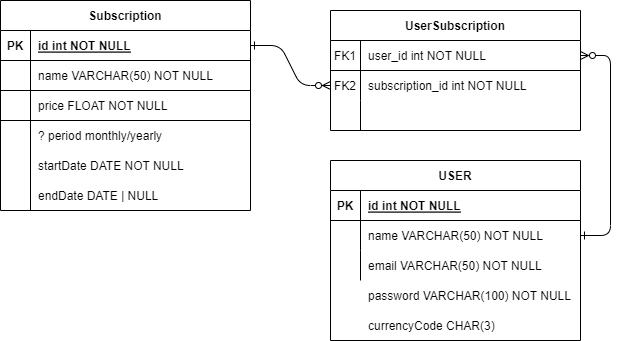

The diagram above was exported from draw.io. Its source (the exported page's mxGraphModel, read from the mxfile embedded in the PNG):
<mxGraphModel dx="975" dy="641" grid="1" gridSize="10" guides="1" tooltips="1" connect="1" arrows="1" fold="1" page="1" pageScale="1" pageWidth="850" pageHeight="1100" math="0" shadow="0" extFonts="Permanent Marker^https://fonts.googleapis.com/css?family=Permanent+Marker">
  <root>
    <mxCell id="0" />
    <mxCell id="1" parent="0" />
    <mxCell id="C-vyLk0tnHw3VtMMgP7b-1" value="" style="edgeStyle=entityRelationEdgeStyle;endArrow=ERzeroToMany;startArrow=ERone;endFill=1;startFill=0;" parent="1" source="C-vyLk0tnHw3VtMMgP7b-24" target="C-vyLk0tnHw3VtMMgP7b-6" edge="1">
      <mxGeometry width="100" height="100" relative="1" as="geometry">
        <mxPoint x="340" y="720" as="sourcePoint" />
        <mxPoint x="440" y="620" as="targetPoint" />
      </mxGeometry>
    </mxCell>
    <mxCell id="C-vyLk0tnHw3VtMMgP7b-12" value="" style="edgeStyle=entityRelationEdgeStyle;endArrow=ERone;startArrow=ERzeroToMany;endFill=0;startFill=0;" parent="1" source="C-vyLk0tnHw3VtMMgP7b-3" target="C-vyLk0tnHw3VtMMgP7b-17" edge="1">
      <mxGeometry width="100" height="100" relative="1" as="geometry">
        <mxPoint x="400" y="180" as="sourcePoint" />
        <mxPoint x="460" y="205" as="targetPoint" />
      </mxGeometry>
    </mxCell>
    <mxCell id="C-vyLk0tnHw3VtMMgP7b-2" value="UserSubscription" style="shape=table;startSize=30;container=1;collapsible=1;childLayout=tableLayout;fixedRows=1;rowLines=0;fontStyle=1;align=center;resizeLast=1;" parent="1" vertex="1">
      <mxGeometry x="450" y="130" width="250" height="120" as="geometry" />
    </mxCell>
    <mxCell id="C-vyLk0tnHw3VtMMgP7b-3" value="" style="shape=partialRectangle;collapsible=0;dropTarget=0;pointerEvents=0;fillColor=none;points=[[0,0.5],[1,0.5]];portConstraint=eastwest;top=0;left=0;right=0;bottom=1;" parent="C-vyLk0tnHw3VtMMgP7b-2" vertex="1">
      <mxGeometry y="30" width="250" height="30" as="geometry" />
    </mxCell>
    <mxCell id="C-vyLk0tnHw3VtMMgP7b-4" value="FK1" style="shape=partialRectangle;overflow=hidden;connectable=0;fillColor=none;top=0;left=0;bottom=0;right=0;fontStyle=0;strokeColor=none;" parent="C-vyLk0tnHw3VtMMgP7b-3" vertex="1">
      <mxGeometry width="30" height="30" as="geometry">
        <mxRectangle width="30" height="30" as="alternateBounds" />
      </mxGeometry>
    </mxCell>
    <mxCell id="C-vyLk0tnHw3VtMMgP7b-5" value="user_id int NOT NULL " style="shape=partialRectangle;overflow=hidden;connectable=0;fillColor=none;top=0;left=0;bottom=0;right=0;align=left;spacingLeft=6;fontStyle=0;strokeColor=none;" parent="C-vyLk0tnHw3VtMMgP7b-3" vertex="1">
      <mxGeometry x="30" width="220" height="30" as="geometry">
        <mxRectangle width="220" height="30" as="alternateBounds" />
      </mxGeometry>
    </mxCell>
    <mxCell id="C-vyLk0tnHw3VtMMgP7b-6" value="" style="shape=partialRectangle;collapsible=0;dropTarget=0;pointerEvents=0;fillColor=none;points=[[0,0.5],[1,0.5]];portConstraint=eastwest;top=0;left=0;right=0;bottom=0;" parent="C-vyLk0tnHw3VtMMgP7b-2" vertex="1">
      <mxGeometry y="60" width="250" height="30" as="geometry" />
    </mxCell>
    <mxCell id="C-vyLk0tnHw3VtMMgP7b-7" value="FK2" style="shape=partialRectangle;overflow=hidden;connectable=0;fillColor=none;top=0;left=0;bottom=0;right=0;" parent="C-vyLk0tnHw3VtMMgP7b-6" vertex="1">
      <mxGeometry width="30" height="30" as="geometry">
        <mxRectangle width="30" height="30" as="alternateBounds" />
      </mxGeometry>
    </mxCell>
    <mxCell id="C-vyLk0tnHw3VtMMgP7b-8" value="subscription_id int NOT NULL" style="shape=partialRectangle;overflow=hidden;connectable=0;fillColor=none;top=0;left=0;bottom=0;right=0;align=left;spacingLeft=6;" parent="C-vyLk0tnHw3VtMMgP7b-6" vertex="1">
      <mxGeometry x="30" width="220" height="30" as="geometry">
        <mxRectangle width="220" height="30" as="alternateBounds" />
      </mxGeometry>
    </mxCell>
    <mxCell id="C-vyLk0tnHw3VtMMgP7b-9" value="" style="shape=partialRectangle;collapsible=0;dropTarget=0;pointerEvents=0;fillColor=none;points=[[0,0.5],[1,0.5]];portConstraint=eastwest;top=0;left=0;right=0;bottom=0;" parent="C-vyLk0tnHw3VtMMgP7b-2" vertex="1">
      <mxGeometry y="90" width="250" height="30" as="geometry" />
    </mxCell>
    <mxCell id="C-vyLk0tnHw3VtMMgP7b-10" value="" style="shape=partialRectangle;overflow=hidden;connectable=0;fillColor=none;top=0;left=0;bottom=0;right=0;" parent="C-vyLk0tnHw3VtMMgP7b-9" vertex="1">
      <mxGeometry width="30" height="30" as="geometry">
        <mxRectangle width="30" height="30" as="alternateBounds" />
      </mxGeometry>
    </mxCell>
    <mxCell id="C-vyLk0tnHw3VtMMgP7b-11" value="" style="shape=partialRectangle;overflow=hidden;connectable=0;fillColor=none;top=0;left=0;bottom=0;right=0;align=left;spacingLeft=6;" parent="C-vyLk0tnHw3VtMMgP7b-9" vertex="1">
      <mxGeometry x="30" width="220" height="30" as="geometry">
        <mxRectangle width="220" height="30" as="alternateBounds" />
      </mxGeometry>
    </mxCell>
    <mxCell id="C-vyLk0tnHw3VtMMgP7b-13" value="USER" style="shape=table;startSize=30;container=1;collapsible=1;childLayout=tableLayout;fixedRows=1;rowLines=0;fontStyle=1;align=center;resizeLast=1;" parent="1" vertex="1">
      <mxGeometry x="450" y="280" width="250" height="180" as="geometry" />
    </mxCell>
    <mxCell id="C-vyLk0tnHw3VtMMgP7b-14" value="" style="shape=partialRectangle;collapsible=0;dropTarget=0;pointerEvents=0;fillColor=none;points=[[0,0.5],[1,0.5]];portConstraint=eastwest;top=0;left=0;right=0;bottom=1;" parent="C-vyLk0tnHw3VtMMgP7b-13" vertex="1">
      <mxGeometry y="30" width="250" height="30" as="geometry" />
    </mxCell>
    <mxCell id="C-vyLk0tnHw3VtMMgP7b-15" value="PK" style="shape=partialRectangle;overflow=hidden;connectable=0;fillColor=none;top=0;left=0;bottom=0;right=0;fontStyle=1;" parent="C-vyLk0tnHw3VtMMgP7b-14" vertex="1">
      <mxGeometry width="30" height="30" as="geometry">
        <mxRectangle width="30" height="30" as="alternateBounds" />
      </mxGeometry>
    </mxCell>
    <mxCell id="C-vyLk0tnHw3VtMMgP7b-16" value="id int NOT NULL " style="shape=partialRectangle;overflow=hidden;connectable=0;fillColor=none;top=0;left=0;bottom=0;right=0;align=left;spacingLeft=6;fontStyle=5;" parent="C-vyLk0tnHw3VtMMgP7b-14" vertex="1">
      <mxGeometry x="30" width="220" height="30" as="geometry">
        <mxRectangle width="220" height="30" as="alternateBounds" />
      </mxGeometry>
    </mxCell>
    <mxCell id="C-vyLk0tnHw3VtMMgP7b-17" value="" style="shape=partialRectangle;collapsible=0;dropTarget=0;pointerEvents=0;fillColor=none;points=[[0,0.5],[1,0.5]];portConstraint=eastwest;top=0;left=0;right=0;bottom=0;" parent="C-vyLk0tnHw3VtMMgP7b-13" vertex="1">
      <mxGeometry y="60" width="250" height="30" as="geometry" />
    </mxCell>
    <mxCell id="C-vyLk0tnHw3VtMMgP7b-18" value="" style="shape=partialRectangle;overflow=hidden;connectable=0;fillColor=none;top=0;left=0;bottom=0;right=0;" parent="C-vyLk0tnHw3VtMMgP7b-17" vertex="1">
      <mxGeometry width="30" height="30" as="geometry">
        <mxRectangle width="30" height="30" as="alternateBounds" />
      </mxGeometry>
    </mxCell>
    <mxCell id="C-vyLk0tnHw3VtMMgP7b-19" value="name VARCHAR(50) NOT NULL" style="shape=partialRectangle;overflow=hidden;connectable=0;fillColor=none;top=0;left=0;bottom=0;right=0;align=left;spacingLeft=6;" parent="C-vyLk0tnHw3VtMMgP7b-17" vertex="1">
      <mxGeometry x="30" width="220" height="30" as="geometry">
        <mxRectangle width="220" height="30" as="alternateBounds" />
      </mxGeometry>
    </mxCell>
    <mxCell id="C-vyLk0tnHw3VtMMgP7b-20" value="" style="shape=partialRectangle;collapsible=0;dropTarget=0;pointerEvents=0;fillColor=none;points=[[0,0.5],[1,0.5]];portConstraint=eastwest;top=0;left=0;right=0;bottom=0;" parent="C-vyLk0tnHw3VtMMgP7b-13" vertex="1">
      <mxGeometry y="90" width="250" height="30" as="geometry" />
    </mxCell>
    <mxCell id="C-vyLk0tnHw3VtMMgP7b-21" value="" style="shape=partialRectangle;overflow=hidden;connectable=0;fillColor=none;top=0;left=0;bottom=0;right=0;" parent="C-vyLk0tnHw3VtMMgP7b-20" vertex="1">
      <mxGeometry width="30" height="30" as="geometry">
        <mxRectangle width="30" height="30" as="alternateBounds" />
      </mxGeometry>
    </mxCell>
    <mxCell id="C-vyLk0tnHw3VtMMgP7b-22" value="email VARCHAR(50) NOT NULL" style="shape=partialRectangle;overflow=hidden;connectable=0;fillColor=none;top=0;left=0;bottom=0;right=0;align=left;spacingLeft=6;" parent="C-vyLk0tnHw3VtMMgP7b-20" vertex="1">
      <mxGeometry x="30" width="220" height="30" as="geometry">
        <mxRectangle width="220" height="30" as="alternateBounds" />
      </mxGeometry>
    </mxCell>
    <mxCell id="C-vyLk0tnHw3VtMMgP7b-23" value="Subscription" style="shape=table;startSize=30;container=1;collapsible=1;childLayout=tableLayout;fixedRows=1;rowLines=0;fontStyle=1;align=center;resizeLast=1;" parent="1" vertex="1">
      <mxGeometry x="120" y="120" width="250" height="210" as="geometry" />
    </mxCell>
    <mxCell id="C-vyLk0tnHw3VtMMgP7b-24" value="" style="shape=partialRectangle;collapsible=0;dropTarget=0;pointerEvents=0;fillColor=none;points=[[0,0.5],[1,0.5]];portConstraint=eastwest;top=0;left=0;right=0;bottom=1;" parent="C-vyLk0tnHw3VtMMgP7b-23" vertex="1">
      <mxGeometry y="30" width="250" height="30" as="geometry" />
    </mxCell>
    <mxCell id="C-vyLk0tnHw3VtMMgP7b-25" value="PK" style="shape=partialRectangle;overflow=hidden;connectable=0;fillColor=none;top=0;left=0;bottom=0;right=0;fontStyle=1;" parent="C-vyLk0tnHw3VtMMgP7b-24" vertex="1">
      <mxGeometry width="30" height="30" as="geometry">
        <mxRectangle width="30" height="30" as="alternateBounds" />
      </mxGeometry>
    </mxCell>
    <mxCell id="C-vyLk0tnHw3VtMMgP7b-26" value="id int NOT NULL " style="shape=partialRectangle;overflow=hidden;connectable=0;fillColor=none;top=0;left=0;bottom=0;right=0;align=left;spacingLeft=6;fontStyle=5;" parent="C-vyLk0tnHw3VtMMgP7b-24" vertex="1">
      <mxGeometry x="30" width="220" height="30" as="geometry">
        <mxRectangle width="220" height="30" as="alternateBounds" />
      </mxGeometry>
    </mxCell>
    <mxCell id="C-vyLk0tnHw3VtMMgP7b-27" value="" style="shape=partialRectangle;collapsible=0;dropTarget=0;pointerEvents=0;fillColor=none;points=[[0,0.5],[1,0.5]];portConstraint=eastwest;top=0;left=0;right=0;bottom=0;" parent="C-vyLk0tnHw3VtMMgP7b-23" vertex="1">
      <mxGeometry y="60" width="250" height="30" as="geometry" />
    </mxCell>
    <mxCell id="C-vyLk0tnHw3VtMMgP7b-28" value="" style="shape=partialRectangle;overflow=hidden;connectable=0;fillColor=none;top=0;left=0;bottom=0;right=0;" parent="C-vyLk0tnHw3VtMMgP7b-27" vertex="1">
      <mxGeometry width="30" height="30" as="geometry">
        <mxRectangle width="30" height="30" as="alternateBounds" />
      </mxGeometry>
    </mxCell>
    <mxCell id="C-vyLk0tnHw3VtMMgP7b-29" value="name VARCHAR(50) NOT NULL" style="shape=partialRectangle;overflow=hidden;connectable=0;fillColor=none;top=0;left=0;bottom=0;right=0;align=left;spacingLeft=6;" parent="C-vyLk0tnHw3VtMMgP7b-27" vertex="1">
      <mxGeometry x="30" width="220" height="30" as="geometry">
        <mxRectangle width="220" height="30" as="alternateBounds" />
      </mxGeometry>
    </mxCell>
    <mxCell id="jbF1uAPFzevlw7n9DSzJ-4" value="price FLOAT NOT NULL" style="shape=partialRectangle;overflow=hidden;connectable=0;fillColor=none;top=0;left=0;bottom=0;right=0;align=left;spacingLeft=6;fontStyle=0;" vertex="1" parent="1">
      <mxGeometry x="150" y="210" width="220" height="30" as="geometry">
        <mxRectangle width="220" height="30" as="alternateBounds" />
      </mxGeometry>
    </mxCell>
    <mxCell id="jbF1uAPFzevlw7n9DSzJ-5" value="" style="shape=partialRectangle;overflow=hidden;connectable=0;fillColor=none;top=0;left=0;bottom=0;right=0;" vertex="1" parent="1">
      <mxGeometry x="120" y="240" width="30" height="30" as="geometry">
        <mxRectangle width="30" height="30" as="alternateBounds" />
      </mxGeometry>
    </mxCell>
    <mxCell id="jbF1uAPFzevlw7n9DSzJ-10" value="" style="endArrow=none;html=1;rounded=0;" edge="1" parent="1">
      <mxGeometry width="50" height="50" relative="1" as="geometry">
        <mxPoint x="120" y="240" as="sourcePoint" />
        <mxPoint x="370" y="240" as="targetPoint" />
      </mxGeometry>
    </mxCell>
    <mxCell id="jbF1uAPFzevlw7n9DSzJ-11" value="" style="endArrow=none;html=1;rounded=0;" edge="1" parent="1">
      <mxGeometry width="50" height="50" relative="1" as="geometry">
        <mxPoint x="120" y="210" as="sourcePoint" />
        <mxPoint x="370" y="210" as="targetPoint" />
      </mxGeometry>
    </mxCell>
    <mxCell id="jbF1uAPFzevlw7n9DSzJ-12" value="" style="endArrow=none;html=1;rounded=0;" edge="1" parent="1">
      <mxGeometry width="50" height="50" relative="1" as="geometry">
        <mxPoint x="150" y="210" as="sourcePoint" />
        <mxPoint x="150" y="330" as="targetPoint" />
      </mxGeometry>
    </mxCell>
    <mxCell id="jbF1uAPFzevlw7n9DSzJ-15" value="? period monthly/yearly" style="shape=partialRectangle;overflow=hidden;connectable=0;fillColor=none;top=0;left=0;bottom=0;right=0;align=left;spacingLeft=6;" vertex="1" parent="1">
      <mxGeometry x="150" y="240" width="220" height="30" as="geometry">
        <mxRectangle width="220" height="30" as="alternateBounds" />
      </mxGeometry>
    </mxCell>
    <mxCell id="jbF1uAPFzevlw7n9DSzJ-16" value="endDate DATE | NULL" style="shape=partialRectangle;overflow=hidden;connectable=0;fillColor=none;top=0;left=0;bottom=0;right=0;align=left;spacingLeft=6;" vertex="1" parent="1">
      <mxGeometry x="150" y="300" width="220" height="30" as="geometry">
        <mxRectangle width="220" height="30" as="alternateBounds" />
      </mxGeometry>
    </mxCell>
    <mxCell id="jbF1uAPFzevlw7n9DSzJ-17" value="startDate DATE NOT NULL" style="shape=partialRectangle;overflow=hidden;connectable=0;fillColor=none;top=0;left=0;bottom=0;right=0;align=left;spacingLeft=6;" vertex="1" parent="1">
      <mxGeometry x="150" y="270" width="220" height="30" as="geometry">
        <mxRectangle width="220" height="30" as="alternateBounds" />
      </mxGeometry>
    </mxCell>
    <mxCell id="jbF1uAPFzevlw7n9DSzJ-18" value="currencyCode CHAR(3)" style="shape=partialRectangle;overflow=hidden;connectable=0;fillColor=none;top=0;left=0;bottom=0;right=0;align=left;spacingLeft=6;" vertex="1" parent="1">
      <mxGeometry x="480" y="430" width="220" height="30" as="geometry">
        <mxRectangle width="220" height="30" as="alternateBounds" />
      </mxGeometry>
    </mxCell>
    <mxCell id="jbF1uAPFzevlw7n9DSzJ-19" value="password VARCHAR(100) NOT NULL" style="shape=partialRectangle;overflow=hidden;connectable=0;fillColor=none;top=0;left=0;bottom=0;right=0;align=left;spacingLeft=6;" vertex="1" parent="1">
      <mxGeometry x="480" y="400" width="220" height="30" as="geometry">
        <mxRectangle width="220" height="30" as="alternateBounds" />
      </mxGeometry>
    </mxCell>
  </root>
</mxGraphModel>